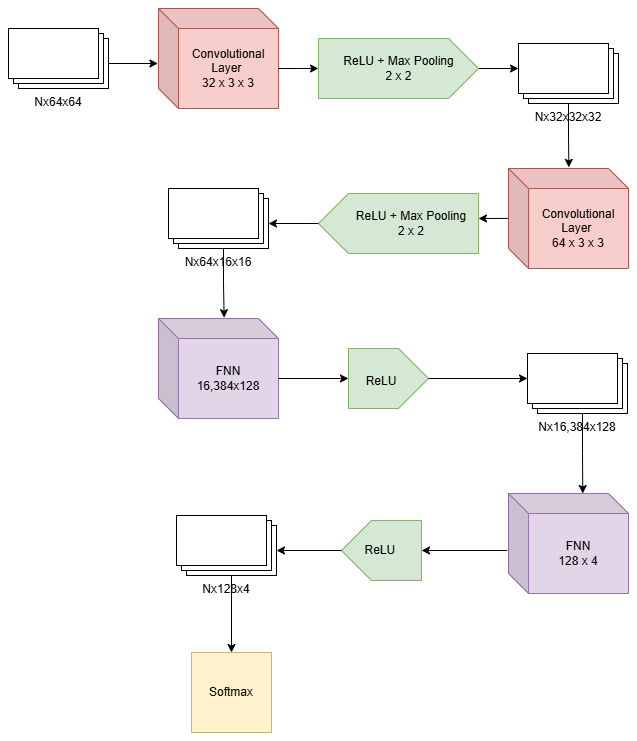

The diagram above was exported from draw.io. Its source (the exported page's mxGraphModel, read from the mxfile embedded in the PNG):
<mxGraphModel dx="2050" dy="1048" grid="1" gridSize="10" guides="1" tooltips="1" connect="1" arrows="1" fold="1" page="1" pageScale="1" pageWidth="850" pageHeight="1100" math="0" shadow="0">
  <root>
    <mxCell id="0" />
    <mxCell id="1" parent="0" />
    <mxCell id="LzuiUXYzUs1s9G5Ne7xI-1" value="Nx64x64" style="verticalLabelPosition=bottom;verticalAlign=top;html=1;shape=mxgraph.basic.layered_rect;dx=10;outlineConnect=0;whiteSpace=wrap;" parent="1" vertex="1">
      <mxGeometry x="30" y="210" width="100" height="60" as="geometry" />
    </mxCell>
    <mxCell id="LzuiUXYzUs1s9G5Ne7xI-2" value="Convolutional Layer&amp;nbsp;&lt;div&gt;32 x 3 x 3&lt;/div&gt;" style="shape=cube;whiteSpace=wrap;html=1;boundedLbl=1;backgroundOutline=1;darkOpacity=0.05;darkOpacity2=0.1;fillColor=#f8cecc;strokeColor=#b85450;" parent="1" vertex="1">
      <mxGeometry x="180" y="190" width="120" height="100" as="geometry" />
    </mxCell>
    <mxCell id="LzuiUXYzUs1s9G5Ne7xI-3" value="Convolutional Layer&amp;nbsp;&lt;div&gt;64 x 3 x 3&lt;/div&gt;" style="shape=cube;whiteSpace=wrap;html=1;boundedLbl=1;backgroundOutline=1;darkOpacity=0.05;darkOpacity2=0.1;fillColor=#f8cecc;strokeColor=#b85450;" parent="1" vertex="1">
      <mxGeometry x="530" y="350" width="120" height="100" as="geometry" />
    </mxCell>
    <mxCell id="LzuiUXYzUs1s9G5Ne7xI-11" style="edgeStyle=orthogonalEdgeStyle;rounded=0;orthogonalLoop=1;jettySize=auto;html=1;exitX=1;exitY=0.5;exitDx=0;exitDy=0;exitPerimeter=0;entryX=0;entryY=0;entryDx=0;entryDy=25.000000000000004;entryPerimeter=0;" parent="1" source="LzuiUXYzUs1s9G5Ne7xI-4" target="LzuiUXYzUs1s9G5Ne7xI-9" edge="1">
      <mxGeometry relative="1" as="geometry">
        <mxPoint x="519.9999999999999" y="250.04347826086962" as="targetPoint" />
      </mxGeometry>
    </mxCell>
    <mxCell id="LzuiUXYzUs1s9G5Ne7xI-4" value="ReLU + Max Pooling&lt;br&gt;&lt;div&gt;2 x 2&lt;/div&gt;" style="html=1;shadow=0;dashed=0;align=center;verticalAlign=middle;shape=mxgraph.arrows2.arrow;dy=0;dx=30;notch=0;fillColor=#d5e8d4;strokeColor=#82b366;" parent="1" vertex="1">
      <mxGeometry x="340" y="220" width="160" height="60" as="geometry" />
    </mxCell>
    <mxCell id="LzuiUXYzUs1s9G5Ne7xI-7" style="edgeStyle=orthogonalEdgeStyle;rounded=0;orthogonalLoop=1;jettySize=auto;html=1;exitX=0;exitY=0;exitDx=100;exitDy=35;exitPerimeter=0;entryX=-0.005;entryY=0.55;entryDx=0;entryDy=0;entryPerimeter=0;" parent="1" source="LzuiUXYzUs1s9G5Ne7xI-1" target="LzuiUXYzUs1s9G5Ne7xI-2" edge="1">
      <mxGeometry relative="1" as="geometry" />
    </mxCell>
    <mxCell id="LzuiUXYzUs1s9G5Ne7xI-8" style="edgeStyle=orthogonalEdgeStyle;rounded=0;orthogonalLoop=1;jettySize=auto;html=1;exitX=0;exitY=0;exitDx=120.00000000000001;exitDy=60;exitPerimeter=0;entryX=0;entryY=0.5;entryDx=0;entryDy=0;entryPerimeter=0;" parent="1" source="LzuiUXYzUs1s9G5Ne7xI-2" edge="1">
      <mxGeometry relative="1" as="geometry">
        <mxPoint x="340.0000000000002" y="250.0000000000001" as="targetPoint" />
      </mxGeometry>
    </mxCell>
    <mxCell id="LzuiUXYzUs1s9G5Ne7xI-9" value="Nx32x32x32" style="verticalLabelPosition=bottom;verticalAlign=top;html=1;shape=mxgraph.basic.layered_rect;dx=10;outlineConnect=0;whiteSpace=wrap;" parent="1" vertex="1">
      <mxGeometry x="540" y="225" width="100" height="60" as="geometry" />
    </mxCell>
    <mxCell id="LzuiUXYzUs1s9G5Ne7xI-12" style="edgeStyle=orthogonalEdgeStyle;rounded=0;orthogonalLoop=1;jettySize=auto;html=1;entryX=0.503;entryY=-0.011;entryDx=0;entryDy=0;entryPerimeter=0;" parent="1" source="LzuiUXYzUs1s9G5Ne7xI-9" target="LzuiUXYzUs1s9G5Ne7xI-3" edge="1">
      <mxGeometry relative="1" as="geometry">
        <mxPoint x="690" y="280" as="targetPoint" />
      </mxGeometry>
    </mxCell>
    <mxCell id="LzuiUXYzUs1s9G5Ne7xI-13" value="" style="html=1;shadow=0;dashed=0;align=center;verticalAlign=middle;shape=mxgraph.arrows2.arrow;dy=0;dx=30;notch=0;fillColor=#d5e8d4;strokeColor=#82b366;rotation=-180;" parent="1" vertex="1">
      <mxGeometry x="340" y="375" width="160" height="60" as="geometry" />
    </mxCell>
    <mxCell id="LzuiUXYzUs1s9G5Ne7xI-14" value="Nx64x16x16" style="verticalLabelPosition=bottom;verticalAlign=top;html=1;shape=mxgraph.basic.layered_rect;dx=10;outlineConnect=0;whiteSpace=wrap;" parent="1" vertex="1">
      <mxGeometry x="190" y="370" width="100" height="60" as="geometry" />
    </mxCell>
    <mxCell id="LzuiUXYzUs1s9G5Ne7xI-15" style="edgeStyle=orthogonalEdgeStyle;rounded=0;orthogonalLoop=1;jettySize=auto;html=1;exitX=-0.004;exitY=0.499;exitDx=0;exitDy=0;exitPerimeter=0;" parent="1" source="LzuiUXYzUs1s9G5Ne7xI-3" edge="1">
      <mxGeometry relative="1" as="geometry">
        <mxPoint x="500" y="400" as="targetPoint" />
        <Array as="points">
          <mxPoint x="500" y="400" />
        </Array>
      </mxGeometry>
    </mxCell>
    <mxCell id="LzuiUXYzUs1s9G5Ne7xI-17" value="FNN&lt;br&gt;&lt;div&gt;16,384x128&lt;/div&gt;" style="shape=cube;whiteSpace=wrap;html=1;boundedLbl=1;backgroundOutline=1;darkOpacity=0.05;darkOpacity2=0.1;fillColor=#e1d5e7;strokeColor=#9673a6;" parent="1" vertex="1">
      <mxGeometry x="180" y="500" width="120" height="100" as="geometry" />
    </mxCell>
    <mxCell id="LzuiUXYzUs1s9G5Ne7xI-19" value="Nx16,384x128" style="verticalLabelPosition=bottom;verticalAlign=top;html=1;shape=mxgraph.basic.layered_rect;dx=10;outlineConnect=0;whiteSpace=wrap;" parent="1" vertex="1">
      <mxGeometry x="549" y="535" width="100" height="60" as="geometry" />
    </mxCell>
    <mxCell id="LzuiUXYzUs1s9G5Ne7xI-20" value="" style="html=1;shadow=0;dashed=0;align=center;verticalAlign=middle;shape=mxgraph.arrows2.arrow;dy=0;dx=30;notch=0;direction=west;fillColor=#d5e8d4;strokeColor=#82b366;rotation=-180;" parent="1" vertex="1">
      <mxGeometry x="370" y="530" width="80" height="60" as="geometry" />
    </mxCell>
    <mxCell id="LzuiUXYzUs1s9G5Ne7xI-23" style="edgeStyle=orthogonalEdgeStyle;rounded=0;orthogonalLoop=1;jettySize=auto;html=1;exitX=-0.011;exitY=0.57;exitDx=0;exitDy=0;exitPerimeter=0;" parent="1" source="LzuiUXYzUs1s9G5Ne7xI-24" target="LzuiUXYzUs1s9G5Ne7xI-25" edge="1">
      <mxGeometry relative="1" as="geometry" />
    </mxCell>
    <mxCell id="LzuiUXYzUs1s9G5Ne7xI-24" value="FNN&lt;br&gt;&lt;div&gt;128 x 4&lt;/div&gt;" style="shape=cube;whiteSpace=wrap;html=1;boundedLbl=1;backgroundOutline=1;darkOpacity=0.05;darkOpacity2=0.1;fillColor=#e1d5e7;strokeColor=#9673a6;" parent="1" vertex="1">
      <mxGeometry x="530" y="675" width="120" height="100" as="geometry" />
    </mxCell>
    <mxCell id="LzuiUXYzUs1s9G5Ne7xI-25" value="ReLU&amp;nbsp;" style="html=1;shadow=0;dashed=0;align=center;verticalAlign=middle;shape=mxgraph.arrows2.arrow;dy=0;dx=30;notch=0;direction=west;fillColor=#d5e8d4;strokeColor=#82b366;" parent="1" vertex="1">
      <mxGeometry x="363" y="702" width="80" height="60" as="geometry" />
    </mxCell>
    <mxCell id="61t9uCWXqU6JkBvbZPYK-7" style="edgeStyle=orthogonalEdgeStyle;rounded=0;orthogonalLoop=1;jettySize=auto;html=1;exitX=0;exitY=0;exitDx=55;exitDy=60;exitPerimeter=0;entryX=0.5;entryY=0;entryDx=0;entryDy=0;" edge="1" parent="1" source="LzuiUXYzUs1s9G5Ne7xI-27" target="LzuiUXYzUs1s9G5Ne7xI-29">
      <mxGeometry relative="1" as="geometry" />
    </mxCell>
    <mxCell id="LzuiUXYzUs1s9G5Ne7xI-27" value="Nx128x4" style="verticalLabelPosition=bottom;verticalAlign=top;html=1;shape=mxgraph.basic.layered_rect;dx=10;outlineConnect=0;whiteSpace=wrap;" parent="1" vertex="1">
      <mxGeometry x="198" y="697" width="100" height="60" as="geometry" />
    </mxCell>
    <mxCell id="LzuiUXYzUs1s9G5Ne7xI-29" value="Softmax" style="whiteSpace=wrap;html=1;aspect=fixed;fillColor=#fff2cc;strokeColor=#d6b656;" parent="1" vertex="1">
      <mxGeometry x="213" y="834" width="80" height="80" as="geometry" />
    </mxCell>
    <mxCell id="LzuiUXYzUs1s9G5Ne7xI-31" style="edgeStyle=orthogonalEdgeStyle;rounded=0;orthogonalLoop=1;jettySize=auto;html=1;exitX=1;exitY=0.5;exitDx=0;exitDy=0;exitPerimeter=0;entryX=0;entryY=0;entryDx=100;entryDy=35;entryPerimeter=0;" parent="1" source="LzuiUXYzUs1s9G5Ne7xI-25" target="LzuiUXYzUs1s9G5Ne7xI-27" edge="1">
      <mxGeometry relative="1" as="geometry" />
    </mxCell>
    <mxCell id="61t9uCWXqU6JkBvbZPYK-1" style="edgeStyle=orthogonalEdgeStyle;rounded=0;orthogonalLoop=1;jettySize=auto;html=1;exitX=1;exitY=0.5;exitDx=0;exitDy=0;exitPerimeter=0;entryX=0;entryY=0;entryDx=100;entryDy=35;entryPerimeter=0;" edge="1" parent="1" source="LzuiUXYzUs1s9G5Ne7xI-13" target="LzuiUXYzUs1s9G5Ne7xI-14">
      <mxGeometry relative="1" as="geometry" />
    </mxCell>
    <mxCell id="61t9uCWXqU6JkBvbZPYK-2" value="&lt;span style=&quot;text-wrap-mode: nowrap;&quot;&gt;ReLU + Max Pooling&lt;/span&gt;&lt;div&gt;&lt;span style=&quot;text-wrap-mode: nowrap; background-color: transparent; color: light-dark(rgb(0, 0, 0), rgb(255, 255, 255));&quot;&gt;2 x 2&lt;/span&gt;&lt;/div&gt;" style="text;html=1;align=center;verticalAlign=middle;whiteSpace=wrap;rounded=0;" vertex="1" parent="1">
      <mxGeometry x="403" y="390" width="60" height="30" as="geometry" />
    </mxCell>
    <mxCell id="61t9uCWXqU6JkBvbZPYK-3" value="&lt;span style=&quot;text-wrap-mode: nowrap;&quot;&gt;ReLU&lt;/span&gt;" style="text;html=1;align=center;verticalAlign=middle;whiteSpace=wrap;rounded=0;" vertex="1" parent="1">
      <mxGeometry x="373" y="548" width="60" height="30" as="geometry" />
    </mxCell>
    <mxCell id="61t9uCWXqU6JkBvbZPYK-4" style="edgeStyle=orthogonalEdgeStyle;rounded=0;orthogonalLoop=1;jettySize=auto;html=1;exitX=0;exitY=0;exitDx=120;exitDy=60;exitPerimeter=0;entryX=0;entryY=0.5;entryDx=0;entryDy=0;entryPerimeter=0;" edge="1" parent="1" source="LzuiUXYzUs1s9G5Ne7xI-17" target="LzuiUXYzUs1s9G5Ne7xI-20">
      <mxGeometry relative="1" as="geometry" />
    </mxCell>
    <mxCell id="61t9uCWXqU6JkBvbZPYK-5" style="edgeStyle=orthogonalEdgeStyle;rounded=0;orthogonalLoop=1;jettySize=auto;html=1;exitX=0;exitY=0;exitDx=55;exitDy=60;exitPerimeter=0;entryX=0.547;entryY=-0.008;entryDx=0;entryDy=0;entryPerimeter=0;" edge="1" parent="1" source="LzuiUXYzUs1s9G5Ne7xI-14" target="LzuiUXYzUs1s9G5Ne7xI-17">
      <mxGeometry relative="1" as="geometry" />
    </mxCell>
    <mxCell id="61t9uCWXqU6JkBvbZPYK-6" style="edgeStyle=orthogonalEdgeStyle;rounded=0;orthogonalLoop=1;jettySize=auto;html=1;exitX=1;exitY=0.5;exitDx=0;exitDy=0;exitPerimeter=0;entryX=0;entryY=0;entryDx=0;entryDy=25;entryPerimeter=0;" edge="1" parent="1" source="LzuiUXYzUs1s9G5Ne7xI-20" target="LzuiUXYzUs1s9G5Ne7xI-19">
      <mxGeometry relative="1" as="geometry" />
    </mxCell>
    <mxCell id="61t9uCWXqU6JkBvbZPYK-8" style="edgeStyle=orthogonalEdgeStyle;rounded=0;orthogonalLoop=1;jettySize=auto;html=1;exitX=0;exitY=0;exitDx=55;exitDy=60;exitPerimeter=0;entryX=0.619;entryY=0;entryDx=0;entryDy=0;entryPerimeter=0;" edge="1" parent="1" source="LzuiUXYzUs1s9G5Ne7xI-19" target="LzuiUXYzUs1s9G5Ne7xI-24">
      <mxGeometry relative="1" as="geometry" />
    </mxCell>
  </root>
</mxGraphModel>